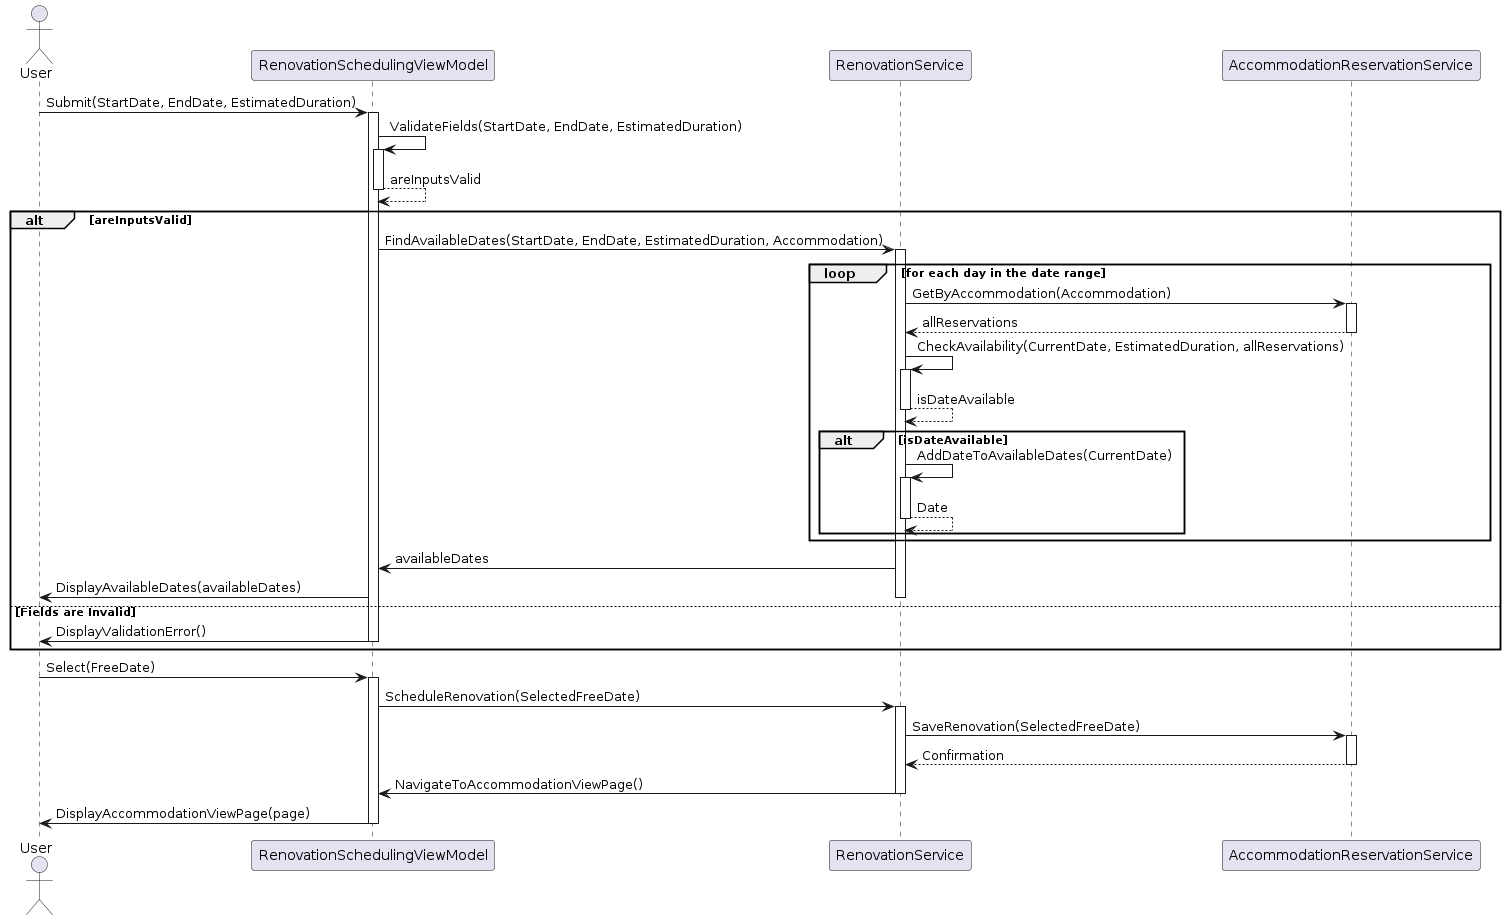

The diagram above was rendered by PlantUML. Its source (embedded in the PNG):
@startuml
actor User
participant RenovationSchedulingViewModel
participant RenovationService
participant AccommodationReservationService

User -> RenovationSchedulingViewModel: Submit(StartDate, EndDate, EstimatedDuration)
activate RenovationSchedulingViewModel
RenovationSchedulingViewModel -> RenovationSchedulingViewModel: ValidateFields(StartDate, EndDate, EstimatedDuration)
activate RenovationSchedulingViewModel
RenovationSchedulingViewModel --> RenovationSchedulingViewModel : areInputsValid
deactivate RenovationSchedulingViewModel
alt areInputsValid
    RenovationSchedulingViewModel -> RenovationService: FindAvailableDates(StartDate, EndDate, EstimatedDuration, Accommodation)
    activate RenovationService
    loop for each day in the date range
        RenovationService -> AccommodationReservationService: GetByAccommodation(Accommodation)
        activate AccommodationReservationService
        AccommodationReservationService --> RenovationService: allReservations
        deactivate AccommodationReservationService
        RenovationService -> RenovationService: CheckAvailability(CurrentDate, EstimatedDuration, allReservations)
        activate RenovationService 
        RenovationService --> RenovationService: isDateAvailable
        deactivate RenovationService 
        alt isDateAvailable
            RenovationService -> RenovationService: AddDateToAvailableDates(CurrentDate)
            activate RenovationService 
            RenovationService --> RenovationService: Date
            deactivate RenovationService 
        end
    end
    RenovationService -> RenovationSchedulingViewModel: availableDates
    RenovationSchedulingViewModel -> User: DisplayAvailableDates(availableDates)
    deactivate RenovationService
else Fields are Invalid
    RenovationSchedulingViewModel -> User: DisplayValidationError()
    deactivate RenovationSchedulingViewModel
end

User -> RenovationSchedulingViewModel: Select(FreeDate)
activate RenovationSchedulingViewModel
RenovationSchedulingViewModel -> RenovationService: ScheduleRenovation(SelectedFreeDate)
activate RenovationService
RenovationService -> AccommodationReservationService: SaveRenovation(SelectedFreeDate)
activate AccommodationReservationService
AccommodationReservationService --> RenovationService: Confirmation
deactivate AccommodationReservationService
RenovationService -> RenovationSchedulingViewModel: NavigateToAccommodationViewPage()
deactivate RenovationService
RenovationSchedulingViewModel -> User: DisplayAccommodationViewPage(page)
deactivate RenovationSchedulingViewModel
@enduml